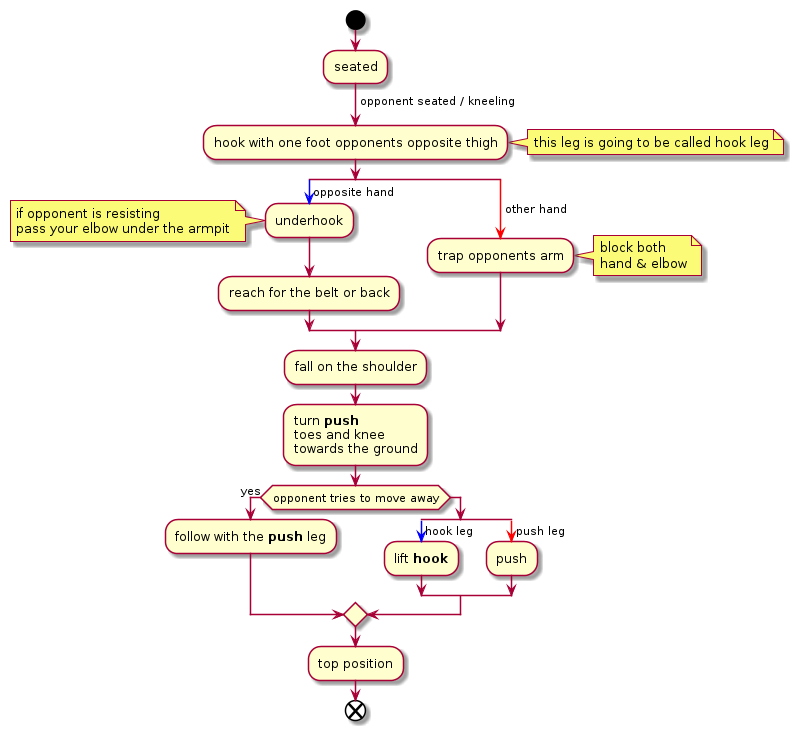

The diagram above was rendered by PlantUML. Its source (embedded in the PNG):
@startuml
start
:seated;
-> opponent seated / kneeling;
:hook with one foot opponents opposite thigh;
note right
this leg is going to be called hook leg
end note
split
 -[#blue]-> opposite hand;
 :underhook;
 note left
 if opponent is resisting
 pass your elbow under the armpit
 end note
 :reach for the belt or back;
split again
 -[#red]-> other hand;
 :trap opponents arm;
 note right
 block both
 hand & elbow
 end note
end split
:fall on the shoulder;
:turn **push**
toes and knee
towards the ground;
if (opponent tries to move away) then (yes)
:follow with the **push** leg;
else
split
-[#blue]->hook leg;
:lift **hook**;
split again
-[#red]->push leg;
:push;
end split
endif
:top position;
end
@enduml